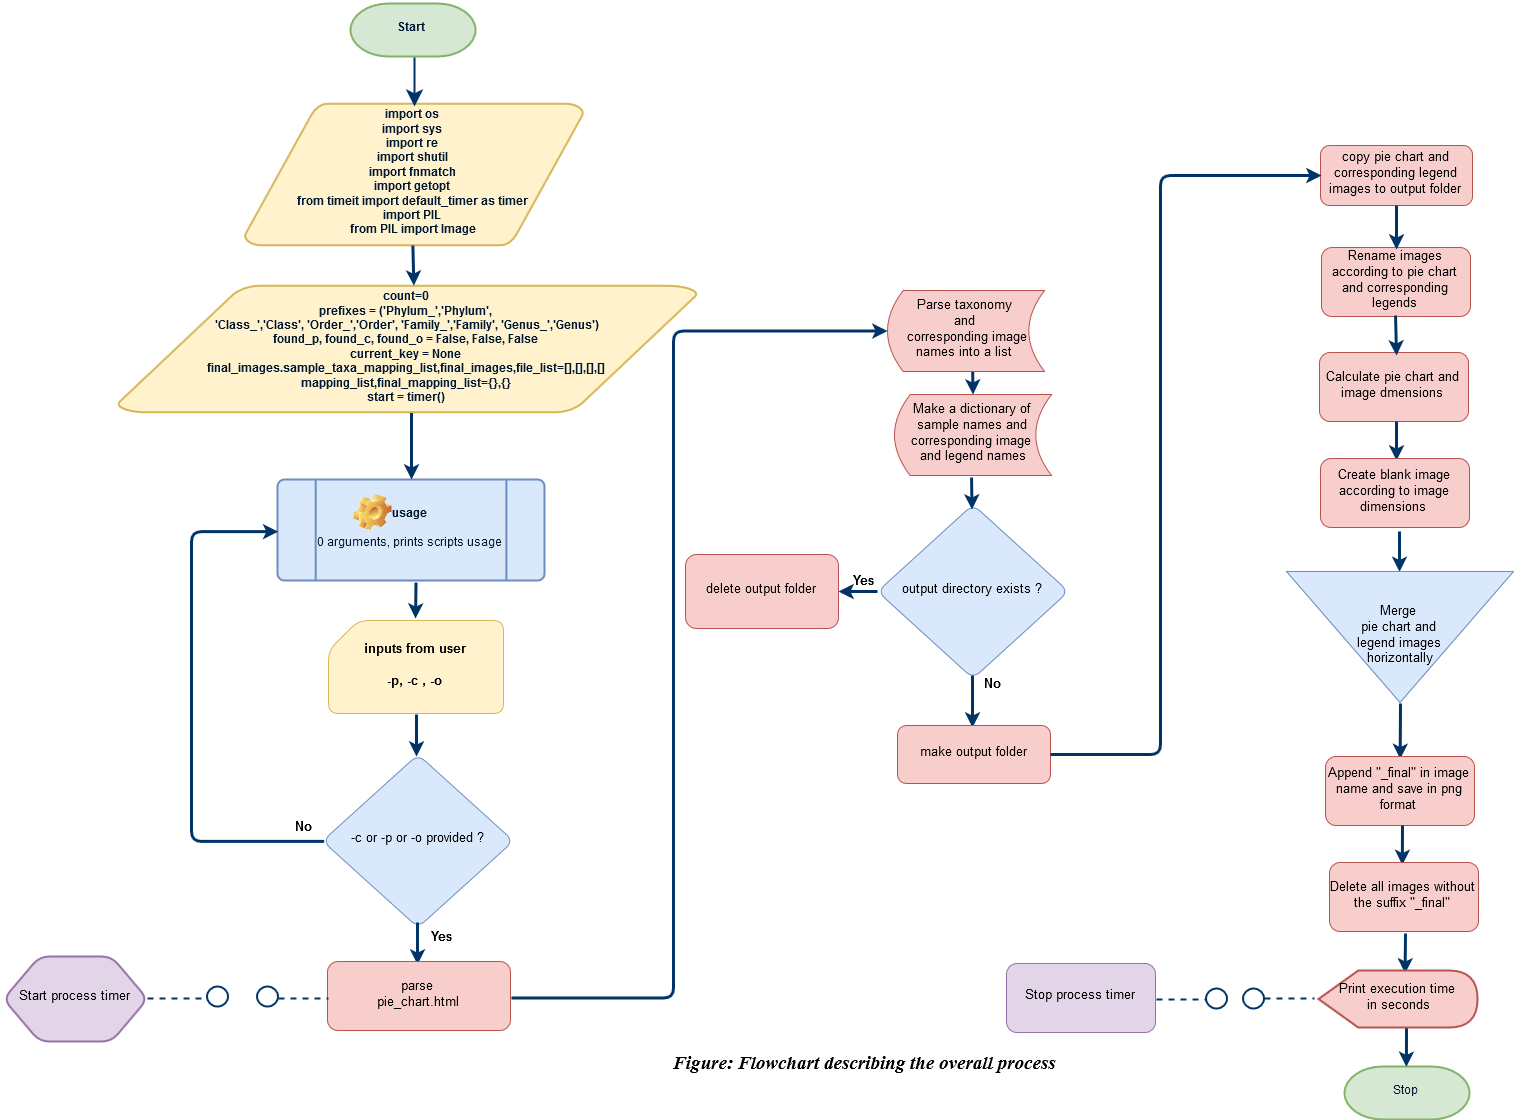

The diagram above was exported from draw.io. Its source (the exported page's mxGraphModel, read from the mxfile embedded in the PNG):
<mxGraphModel dx="2375" dy="1845" grid="0" gridSize="10" guides="1" tooltips="1" connect="0" arrows="1" fold="1" page="0" pageScale="1.5" pageWidth="826" pageHeight="1169" background="none" math="0" shadow="0">
  <root>
    <mxCell id="0" style=";html=1;" />
    <mxCell id="1" style=";html=1;" parent="0" />
    <mxCell id="2" value="&lt;font style=&quot;font-size: 12px&quot;&gt;&lt;b&gt;Start&lt;/b&gt;&lt;/font&gt;" style="shape=mxgraph.flowchart.terminator;fillColor=#d5e8d4;strokeColor=#82b366;strokeWidth=2;gradientDirection=north;fontColor=#001933;fontStyle=0;html=1;fontFamily=Helvetica;" parent="1" vertex="1">
      <mxGeometry x="264" y="23" width="125" height="53" as="geometry" />
    </mxCell>
    <mxCell id="3" value="&lt;b&gt;import os&lt;br&gt;import sys&lt;br&gt;import re&lt;br&gt;import shutil&lt;br&gt;import fnmatch&lt;br&gt;import getopt&lt;br&gt;from timeit import default_timer as timer&lt;br&gt;import PIL&lt;br&gt;from PIL import Image&lt;/b&gt;" style="shape=mxgraph.flowchart.data;fillColor=#fff2cc;strokeColor=#d6b656;strokeWidth=2;gradientDirection=north;fontColor=#001933;fontStyle=0;html=1;fontFamily=Helvetica;" parent="1" vertex="1">
      <mxGeometry x="158" y="123" width="339" height="142" as="geometry" />
    </mxCell>
    <mxCell id="6" value="&lt;b&gt;count=0&lt;br&gt;prefixes = ('Phylum_','Phylum',&lt;br&gt;&amp;nbsp;'Class_','Class', 'Order_','Order', 'Family_','Family', 'Genus_','Genus')&lt;br&gt;found_p, found_c, found_o = False, False, False&lt;br&gt;current_key = None&lt;br&gt;final_images.sample_taxa_mapping_list,final_images,file_list=[],[],[],[]&lt;br&gt;mapping_list,final_mapping_list={},{}&lt;br&gt;start = timer()&lt;/b&gt;" style="shape=mxgraph.flowchart.data;fillColor=#fff2cc;strokeColor=#d6b656;strokeWidth=2;gradientDirection=north;fontColor=#001933;fontStyle=0;html=1;fontFamily=Helvetica;" parent="1" vertex="1">
      <mxGeometry x="31" y="305" width="580" height="127" as="geometry" />
    </mxCell>
    <mxCell id="9" style="fontColor=#001933;fontStyle=1;strokeColor=#003366;strokeWidth=2;html=1;endSize=11;fontFamily=Helvetica;" parent="1" edge="1">
      <mxGeometry relative="1" as="geometry">
        <mxPoint x="328" y="77" as="sourcePoint" />
        <mxPoint x="328" y="126" as="targetPoint" />
      </mxGeometry>
    </mxCell>
    <mxCell id="10" style="fontColor=#001933;fontStyle=1;strokeColor=#003366;strokeWidth=3;html=1;entryX=0.518;entryY=0;entryPerimeter=0;fontFamily=Helvetica;" parent="1" edge="1">
      <mxGeometry relative="1" as="geometry">
        <mxPoint x="326.3238877118645" y="265" as="sourcePoint" />
        <mxPoint x="327.3529411764707" y="305.0588235294117" as="targetPoint" />
      </mxGeometry>
    </mxCell>
    <mxCell id="21" value="&lt;b&gt;usage&lt;br&gt;&lt;/b&gt;&lt;br&gt;0 arguments, prints scripts usage &lt;br&gt;" style="shape=mxgraph.flowchart.predefined_process;fillColor=#dae8fc;strokeColor=#6c8ebf;strokeWidth=2;gradientDirection=north;fontColor=#001933;fontStyle=0;html=1;fontFamily=Helvetica;" parent="1" vertex="1">
      <mxGeometry x="191" y="499" width="267" height="101" as="geometry" />
    </mxCell>
    <mxCell id="80" style="fontColor=#001933;fontStyle=1;strokeColor=#003366;strokeWidth=3;html=1;exitX=0.507;exitY=1;exitPerimeter=0;fontFamily=Helvetica;" parent="1" source="6" edge="1">
      <mxGeometry x="150.32388771186447" y="604" as="geometry">
        <mxPoint x="325" y="441" as="sourcePoint" />
        <mxPoint x="325" y="499" as="targetPoint" />
      </mxGeometry>
    </mxCell>
    <mxCell id="83" value="&lt;b&gt;inputs from user &lt;br&gt;&lt;br&gt;-p, -c , -o &lt;br&gt;&lt;/b&gt;" style="shape=card;whiteSpace=wrap;html=1;rounded=1;strokeColor=#d6b656;fillColor=#fff2cc;fontFamily=Helvetica;fontSize=13;" parent="1" vertex="1">
      <mxGeometry x="242" y="640" width="175" height="93" as="geometry" />
    </mxCell>
    <mxCell id="86" style="fontColor=#001933;fontStyle=1;strokeColor=#003366;strokeWidth=3;html=1;exitX=0.507;exitY=1;exitPerimeter=0;fontFamily=Helvetica;" parent="1" edge="1">
      <mxGeometry x="154.32388771186447" y="774" as="geometry">
        <mxPoint x="329.47058823529414" y="602.1176470588236" as="sourcePoint" />
        <mxPoint x="329" y="638" as="targetPoint" />
      </mxGeometry>
    </mxCell>
    <mxCell id="87" value="-c or -p or -o provided ?&lt;br&gt;" style="rhombus;whiteSpace=wrap;html=1;rounded=1;strokeColor=#6c8ebf;fillColor=#dae8fc;fontFamily=Helvetica;fontSize=13;" parent="1" vertex="1">
      <mxGeometry x="236" y="774" width="191" height="173" as="geometry" />
    </mxCell>
    <mxCell id="90" value="" style="shape=image;html=1;verticalLabelPosition=bottom;labelBackgroundColor=#ffffff;verticalAlign=top;imageAspect=0;image=img/clipart/Gear_128x128.png;rounded=1;strokeColor=#6c8ebf;fillColor=#dae8fc;fontFamily=Helvetica;fontSize=13;" parent="1" vertex="1">
      <mxGeometry x="266" y="513" width="39" height="36" as="geometry" />
    </mxCell>
    <mxCell id="95" value="" style="edgeStyle=elbowEdgeStyle;elbow=horizontal;endArrow=classic;html=1;strokeColor=#003366;strokeWidth=3;fontFamily=Helvetica;fontSize=13;entryX=0.01;entryY=0.526;entryPerimeter=0;exitX=0.041;exitY=0.483;exitPerimeter=0;" parent="1" edge="1">
      <mxGeometry width="50" height="50" relative="1" as="geometry">
        <mxPoint x="237.5882352941178" y="860.8823529411766" as="sourcePoint" />
        <mxPoint x="191.70588235294122" y="551.1176470588236" as="targetPoint" />
        <Array as="points">
          <mxPoint x="105" y="576" />
        </Array>
      </mxGeometry>
    </mxCell>
    <mxCell id="96" style="fontColor=#001933;fontStyle=1;strokeColor=#003366;strokeWidth=3;html=1;fontFamily=Helvetica;" parent="1" edge="1">
      <mxGeometry x="155.32388771186447" y="912" as="geometry">
        <mxPoint x="330" y="734" as="sourcePoint" />
        <mxPoint x="330" y="776" as="targetPoint" />
      </mxGeometry>
    </mxCell>
    <mxCell id="97" value="&lt;b&gt;No&lt;/b&gt;" style="text;html=1;resizable=0;points=[];autosize=1;align=left;verticalAlign=top;spacingTop=-4;fontSize=13;fontFamily=Helvetica;" parent="1" vertex="1">
      <mxGeometry x="207" y="838" width="31" height="16" as="geometry" />
    </mxCell>
    <mxCell id="98" style="fontColor=#001933;fontStyle=1;strokeColor=#003366;strokeWidth=3;html=1;fontFamily=Helvetica;" parent="1" edge="1">
      <mxGeometry x="156.32388771186447" y="1120" as="geometry">
        <mxPoint x="331" y="942" as="sourcePoint" />
        <mxPoint x="331" y="984" as="targetPoint" />
      </mxGeometry>
    </mxCell>
    <mxCell id="99" value="parse&lt;br&gt;pie_chart.html&lt;br&gt;" style="whiteSpace=wrap;html=1;rounded=1;strokeColor=#b85450;fillColor=#f8cecc;fontFamily=Helvetica;fontSize=13;fontStyle=0" parent="1" vertex="1">
      <mxGeometry x="241" y="981" width="183" height="69" as="geometry" />
    </mxCell>
    <mxCell id="106" style="fontColor=#001933;fontStyle=0;strokeColor=#003366;strokeWidth=3;html=1;fontFamily=Helvetica;" parent="1" edge="1">
      <mxGeometry x="711.3238877118645" y="560" as="geometry">
        <mxPoint x="886" y="382.0000000000002" as="sourcePoint" />
        <mxPoint x="886.4812030075188" y="413.9999999999998" as="targetPoint" />
      </mxGeometry>
    </mxCell>
    <mxCell id="182" style="edgeStyle=none;html=1;jettySize=auto;orthogonalLoop=1;strokeColor=#003366;strokeWidth=3;fontSize=12;" edge="1" parent="1" source="107" target="112">
      <mxGeometry relative="1" as="geometry" />
    </mxCell>
    <mxCell id="107" value="output directory exists ?&lt;br&gt;" style="rhombus;whiteSpace=wrap;html=1;rounded=1;strokeColor=#6c8ebf;fillColor=#dae8fc;fontFamily=Helvetica;fontSize=13;" parent="1" vertex="1">
      <mxGeometry x="791" y="524" width="191" height="174" as="geometry" />
    </mxCell>
    <mxCell id="111" style="fontColor=#001933;fontStyle=0;strokeColor=#003366;strokeWidth=3;html=1;fontFamily=Helvetica;" parent="1" edge="1">
      <mxGeometry x="710.3238877118645" y="675" as="geometry">
        <mxPoint x="885" y="497" as="sourcePoint" />
        <mxPoint x="885.4812030075188" y="529" as="targetPoint" />
      </mxGeometry>
    </mxCell>
    <mxCell id="112" value="delete output folder" style="whiteSpace=wrap;html=1;rounded=1;strokeColor=#b85450;fillColor=#f8cecc;fontFamily=Helvetica;fontSize=13;" parent="1" vertex="1">
      <mxGeometry x="599" y="574" width="153" height="74" as="geometry" />
    </mxCell>
    <mxCell id="116" value="Yes" style="text;html=1;resizable=0;points=[];autosize=1;align=left;verticalAlign=top;spacingTop=-4;fontSize=13;fontFamily=Helvetica;fontStyle=1" parent="1" vertex="1">
      <mxGeometry x="343" y="948" width="33" height="16" as="geometry" />
    </mxCell>
    <mxCell id="117" style="fontColor=#001933;fontStyle=0;strokeColor=#003366;strokeWidth=3;html=1;fontFamily=Helvetica;" parent="1" edge="1">
      <mxGeometry x="711.3238877118645" y="873" as="geometry">
        <mxPoint x="886" y="695" as="sourcePoint" />
        <mxPoint x="886" y="747" as="targetPoint" />
      </mxGeometry>
    </mxCell>
    <mxCell id="118" value="&lt;b&gt;Yes&lt;/b&gt;" style="text;html=1;resizable=0;points=[];autosize=1;align=left;verticalAlign=top;spacingTop=-4;fontSize=13;fontFamily=Helvetica;" parent="1" vertex="1">
      <mxGeometry x="765" y="592" width="33" height="16" as="geometry" />
    </mxCell>
    <mxCell id="119" value="&lt;b&gt;No&lt;/b&gt;" style="text;html=1;resizable=0;points=[];autosize=1;align=left;verticalAlign=top;spacingTop=-4;fontSize=13;fontFamily=Helvetica;" parent="1" vertex="1">
      <mxGeometry x="896" y="695" width="31" height="16" as="geometry" />
    </mxCell>
    <mxCell id="122" value="make output folder&lt;br&gt;" style="whiteSpace=wrap;html=1;rounded=1;strokeColor=#b85450;fillColor=#f8cecc;fontFamily=Helvetica;fontSize=13;" parent="1" vertex="1">
      <mxGeometry x="811" y="745" width="153" height="58" as="geometry" />
    </mxCell>
    <mxCell id="123" value="copy pie chart and corresponding legend images to output folder&lt;br&gt;" style="rounded=1;whiteSpace=wrap;html=1;strokeColor=#b85450;fillColor=#f8cecc;fontFamily=Helvetica;fontSize=13;" parent="1" vertex="1">
      <mxGeometry x="1234" y="165" width="152" height="60" as="geometry" />
    </mxCell>
    <mxCell id="126" value="Rename images according to pie chart and corresponding legends&lt;br&gt;" style="whiteSpace=wrap;html=1;rounded=1;strokeColor=#b85450;fillColor=#f8cecc;fontFamily=Helvetica;fontSize=13;" parent="1" vertex="1">
      <mxGeometry x="1235" y="267" width="149" height="69" as="geometry" />
    </mxCell>
    <mxCell id="128" value="" style="endArrow=classic;html=1;strokeColor=#003366;strokeWidth=3;fontFamily=Helvetica;fontSize=13;" parent="1" edge="1">
      <mxGeometry width="50" height="50" relative="1" as="geometry">
        <mxPoint x="1310" y="225" as="sourcePoint" />
        <mxPoint x="1310" y="269" as="targetPoint" />
      </mxGeometry>
    </mxCell>
    <mxCell id="131" value="Calculate pie chart and image dmensions&lt;br&gt;" style="whiteSpace=wrap;html=1;rounded=1;strokeColor=#b85450;fillColor=#f8cecc;fontFamily=Helvetica;fontSize=13;" parent="1" vertex="1">
      <mxGeometry x="1233" y="372" width="149" height="69" as="geometry" />
    </mxCell>
    <mxCell id="132" value="" style="endArrow=classic;html=1;strokeColor=#003366;strokeWidth=3;fontFamily=Helvetica;fontSize=13;entryX=0.51;entryY=0.043;entryPerimeter=0;" parent="1" target="131" edge="1">
      <mxGeometry width="50" height="50" relative="1" as="geometry">
        <mxPoint x="1309" y="335" as="sourcePoint" />
        <mxPoint x="1309" y="368" as="targetPoint" />
      </mxGeometry>
    </mxCell>
    <mxCell id="133" value="" style="endArrow=classic;html=1;strokeColor=#003366;strokeWidth=3;fontFamily=Helvetica;fontSize=13;entryX=0.51;entryY=0.043;entryPerimeter=0;" parent="1" target="134" edge="1">
      <mxGeometry width="50" height="50" relative="1" as="geometry">
        <mxPoint x="1310" y="441" as="sourcePoint" />
        <mxPoint x="1310" y="474" as="targetPoint" />
      </mxGeometry>
    </mxCell>
    <mxCell id="134" value="Create blank image according to image dimensions&lt;br&gt;" style="whiteSpace=wrap;html=1;rounded=1;strokeColor=#b85450;fillColor=#f8cecc;fontFamily=Helvetica;fontSize=13;" parent="1" vertex="1">
      <mxGeometry x="1234" y="478" width="149" height="69" as="geometry" />
    </mxCell>
    <mxCell id="135" value="" style="endArrow=classic;html=1;strokeColor=#003366;strokeWidth=3;fontFamily=Helvetica;fontSize=13;entryX=0.51;entryY=0.043;entryPerimeter=0;" parent="1" edge="1">
      <mxGeometry width="50" height="50" relative="1" as="geometry">
        <mxPoint x="1313" y="551" as="sourcePoint" />
        <mxPoint x="1313" y="591.3333333333335" as="targetPoint" />
      </mxGeometry>
    </mxCell>
    <mxCell id="137" value="" style="endArrow=classic;html=1;strokeColor=#003366;strokeWidth=3;fontFamily=Helvetica;fontSize=13;entryX=0.51;entryY=0.043;entryPerimeter=0;" parent="1" edge="1">
      <mxGeometry width="50" height="50" relative="1" as="geometry">
        <mxPoint x="1314" y="723" as="sourcePoint" />
        <mxPoint x="1313.6470588235295" y="778.4117647058824" as="targetPoint" />
      </mxGeometry>
    </mxCell>
    <mxCell id="138" value="Append &quot;_final&quot; in image name and save in png format&lt;br&gt;" style="whiteSpace=wrap;html=1;rounded=1;strokeColor=#b85450;fillColor=#f8cecc;fontFamily=Helvetica;fontSize=13;" parent="1" vertex="1">
      <mxGeometry x="1239" y="776" width="149" height="69" as="geometry" />
    </mxCell>
    <mxCell id="139" value="" style="endArrow=classic;html=1;strokeColor=#003366;strokeWidth=3;fontFamily=Helvetica;fontSize=13;entryX=0.51;entryY=0.043;entryPerimeter=0;" parent="1" edge="1">
      <mxGeometry width="50" height="50" relative="1" as="geometry">
        <mxPoint x="1316" y="845" as="sourcePoint" />
        <mxPoint x="1315.8235294117646" y="884.4117647058824" as="targetPoint" />
      </mxGeometry>
    </mxCell>
    <mxCell id="140" value="Delete all images without the suffix &quot;_final&quot;&lt;br&gt;" style="whiteSpace=wrap;html=1;rounded=1;strokeColor=#b85450;fillColor=#f8cecc;fontFamily=Helvetica;fontSize=13;" parent="1" vertex="1">
      <mxGeometry x="1243" y="882" width="149" height="69" as="geometry" />
    </mxCell>
    <mxCell id="141" value="" style="endArrow=classic;html=1;strokeColor=#003366;strokeWidth=3;fontFamily=Helvetica;fontSize=13;entryX=0.51;entryY=0.043;entryPerimeter=0;" parent="1" edge="1">
      <mxGeometry width="50" height="50" relative="1" as="geometry">
        <mxPoint x="1319" y="953" as="sourcePoint" />
        <mxPoint x="1318.571428571429" y="992.8571428571431" as="targetPoint" />
      </mxGeometry>
    </mxCell>
    <mxCell id="143" value="Stop" style="shape=mxgraph.flowchart.terminator;fillColor=#d5e8d4;strokeColor=#82b366;strokeWidth=2;gradientDirection=north;fontColor=#001933;fontStyle=0;html=1;fontFamily=Helvetica;" parent="1" vertex="1">
      <mxGeometry x="1258" y="1086" width="125" height="53" as="geometry" />
    </mxCell>
    <mxCell id="144" value="" style="endArrow=classic;html=1;strokeColor=#003366;strokeWidth=3;fontFamily=Helvetica;fontSize=13;entryX=0.51;entryY=0.043;entryPerimeter=0;" parent="1" edge="1">
      <mxGeometry width="50" height="50" relative="1" as="geometry">
        <mxPoint x="1320" y="1046" as="sourcePoint" />
        <mxPoint x="1319.8333333333335" y="1086.3333333333335" as="targetPoint" />
      </mxGeometry>
    </mxCell>
    <mxCell id="145" value="Merge &lt;br&gt;pie chart and &lt;br&gt;legend images&lt;br&gt;&amp;nbsp;horizontally &lt;br&gt;" style="triangle;whiteSpace=wrap;html=1;rounded=1;strokeColor=#6c8ebf;fillColor=#dae8fc;fontFamily=Helvetica;fontSize=13;arcSize=0;direction=south;" parent="1" vertex="1">
      <mxGeometry x="1200" y="591" width="227" height="131" as="geometry" />
    </mxCell>
    <mxCell id="149" value="Parse taxonomy &lt;br&gt;and&lt;br&gt;&amp;nbsp;corresponding image names into a list&lt;br&gt;" style="shape=dataStorage;whiteSpace=wrap;html=1;rounded=1;strokeColor=#b85450;fillColor=#f8cecc;fontFamily=Helvetica;fontSize=13;" parent="1" vertex="1">
      <mxGeometry x="801" y="310" width="157" height="81" as="geometry" />
    </mxCell>
    <mxCell id="153" value="Make a dictionary of sample names and corresponding image&lt;br&gt;&amp;nbsp;and legend names &lt;br&gt;" style="shape=dataStorage;whiteSpace=wrap;html=1;rounded=1;strokeColor=#b85450;fillColor=#f8cecc;fontFamily=Helvetica;fontSize=13;" parent="1" vertex="1">
      <mxGeometry x="808" y="414" width="157" height="81" as="geometry" />
    </mxCell>
    <mxCell id="158" value="" style="ellipse;whiteSpace=wrap;html=1;rounded=1;strokeColor=#003366;fillColor=#FFFFFF;fontFamily=Helvetica;fontSize=13;shadow=0;strokeWidth=2;" parent="1" vertex="1">
      <mxGeometry x="170" y="1006" width="21" height="20" as="geometry" />
    </mxCell>
    <mxCell id="159" value="" style="line;html=1;rounded=1;shadow=0;strokeColor=#003366;strokeWidth=2;fillColor=#003366;fontFamily=Helvetica;fontSize=13;dashed=1;" parent="1" vertex="1">
      <mxGeometry x="192" y="1013" width="50" height="10" as="geometry" />
    </mxCell>
    <mxCell id="160" value="" style="ellipse;whiteSpace=wrap;html=1;rounded=1;strokeColor=#003366;fillColor=#FFFFFF;fontFamily=Helvetica;fontSize=13;shadow=0;strokeWidth=2;" parent="1" vertex="1">
      <mxGeometry x="120" y="1006" width="21" height="20" as="geometry" />
    </mxCell>
    <mxCell id="161" value="" style="line;html=1;rounded=1;shadow=0;strokeColor=#003366;strokeWidth=2;fillColor=#003366;fontFamily=Helvetica;fontSize=13;dashed=1;" parent="1" vertex="1">
      <mxGeometry x="61" y="1013" width="59" height="10" as="geometry" />
    </mxCell>
    <mxCell id="162" value="Start process timer&lt;br&gt;" style="shape=hexagon;perimeter=hexagonPerimeter;whiteSpace=wrap;html=1;rounded=1;shadow=0;strokeColor=#9673a6;strokeWidth=2;fillColor=#e1d5e7;fontFamily=Helvetica;fontSize=13;" parent="1" vertex="1">
      <mxGeometry x="-83" y="976" width="144" height="85" as="geometry" />
    </mxCell>
    <mxCell id="166" value="Print execution time&lt;br&gt;&amp;nbsp;in seconds &lt;br&gt;" style="shape=display;whiteSpace=wrap;html=1;rounded=1;shadow=0;strokeColor=#b85450;strokeWidth=2;fillColor=#f8cecc;fontFamily=Helvetica;fontSize=13;" parent="1" vertex="1">
      <mxGeometry x="1232" y="990" width="159" height="57" as="geometry" />
    </mxCell>
    <mxCell id="169" value="" style="ellipse;whiteSpace=wrap;html=1;rounded=1;strokeColor=#003366;fillColor=#FFFFFF;fontFamily=Helvetica;fontSize=13;shadow=0;strokeWidth=2;" parent="1" vertex="1">
      <mxGeometry x="1156" y="1008" width="21" height="20" as="geometry" />
    </mxCell>
    <mxCell id="170" value="" style="line;html=1;rounded=1;shadow=0;strokeColor=#003366;strokeWidth=2;fillColor=#003366;fontFamily=Helvetica;fontSize=13;dashed=1;" parent="1" vertex="1">
      <mxGeometry x="1178" y="1013" width="50" height="10" as="geometry" />
    </mxCell>
    <mxCell id="172" value="Stop process timer&lt;br&gt;" style="whiteSpace=wrap;html=1;rounded=1;strokeColor=#9673a6;fillColor=#e1d5e7;fontFamily=Helvetica;fontSize=13;" parent="1" vertex="1">
      <mxGeometry x="920" y="983" width="149" height="69" as="geometry" />
    </mxCell>
    <mxCell id="177" value="" style="line;html=1;rounded=1;shadow=0;strokeColor=#003366;strokeWidth=2;fillColor=#003366;fontFamily=Helvetica;fontSize=13;dashed=1;" parent="1" vertex="1">
      <mxGeometry x="1070" y="1014" width="59" height="10" as="geometry" />
    </mxCell>
    <mxCell id="178" value="" style="ellipse;whiteSpace=wrap;html=1;rounded=1;strokeColor=#003366;fillColor=#FFFFFF;fontFamily=Helvetica;fontSize=13;shadow=0;strokeWidth=2;" parent="1" vertex="1">
      <mxGeometry x="1119" y="1008" width="21" height="20" as="geometry" />
    </mxCell>
    <mxCell id="180" value="&lt;b&gt;&lt;font style=&quot;font-size: 19px&quot; face=&quot;Times New Roman&quot;&gt;&lt;i&gt;Figure: Flowchart describing the overall process&lt;/i&gt;&lt;/font&gt;&lt;br&gt;&lt;/b&gt;" style="text;html=1;resizable=0;points=[];autosize=1;align=left;verticalAlign=top;spacingTop=-4;fontSize=12;" parent="1" vertex="1">
      <mxGeometry x="585" y="1071" width="393" height="16" as="geometry" />
    </mxCell>
    <mxCell id="181" value="" style="edgeStyle=elbowEdgeStyle;elbow=horizontal;endArrow=classic;html=1;strokeColor=#003366;strokeWidth=3;fontSize=12;exitX=1.005;exitY=0.529;exitPerimeter=0;" edge="1" parent="1" source="99" target="149">
      <mxGeometry width="50" height="50" relative="1" as="geometry">
        <mxPoint x="520" y="774" as="sourcePoint" />
        <mxPoint x="598" y="615" as="targetPoint" />
        <Array as="points">
          <mxPoint x="587" y="662" />
        </Array>
      </mxGeometry>
    </mxCell>
    <mxCell id="183" value="" style="edgeStyle=elbowEdgeStyle;elbow=horizontal;endArrow=classic;html=1;strokeColor=#003366;strokeWidth=3;fontSize=12;entryX=0.01;entryY=0.5;entryPerimeter=0;" edge="1" parent="1" source="122" target="123">
      <mxGeometry x="912" y="256.5" width="50" height="50" as="geometry">
        <mxPoint x="912" y="923.5" as="sourcePoint" />
        <mxPoint x="1288" y="256.5" as="targetPoint" />
        <Array as="points">
          <mxPoint x="1074" y="568" />
        </Array>
      </mxGeometry>
    </mxCell>
  </root>
</mxGraphModel>